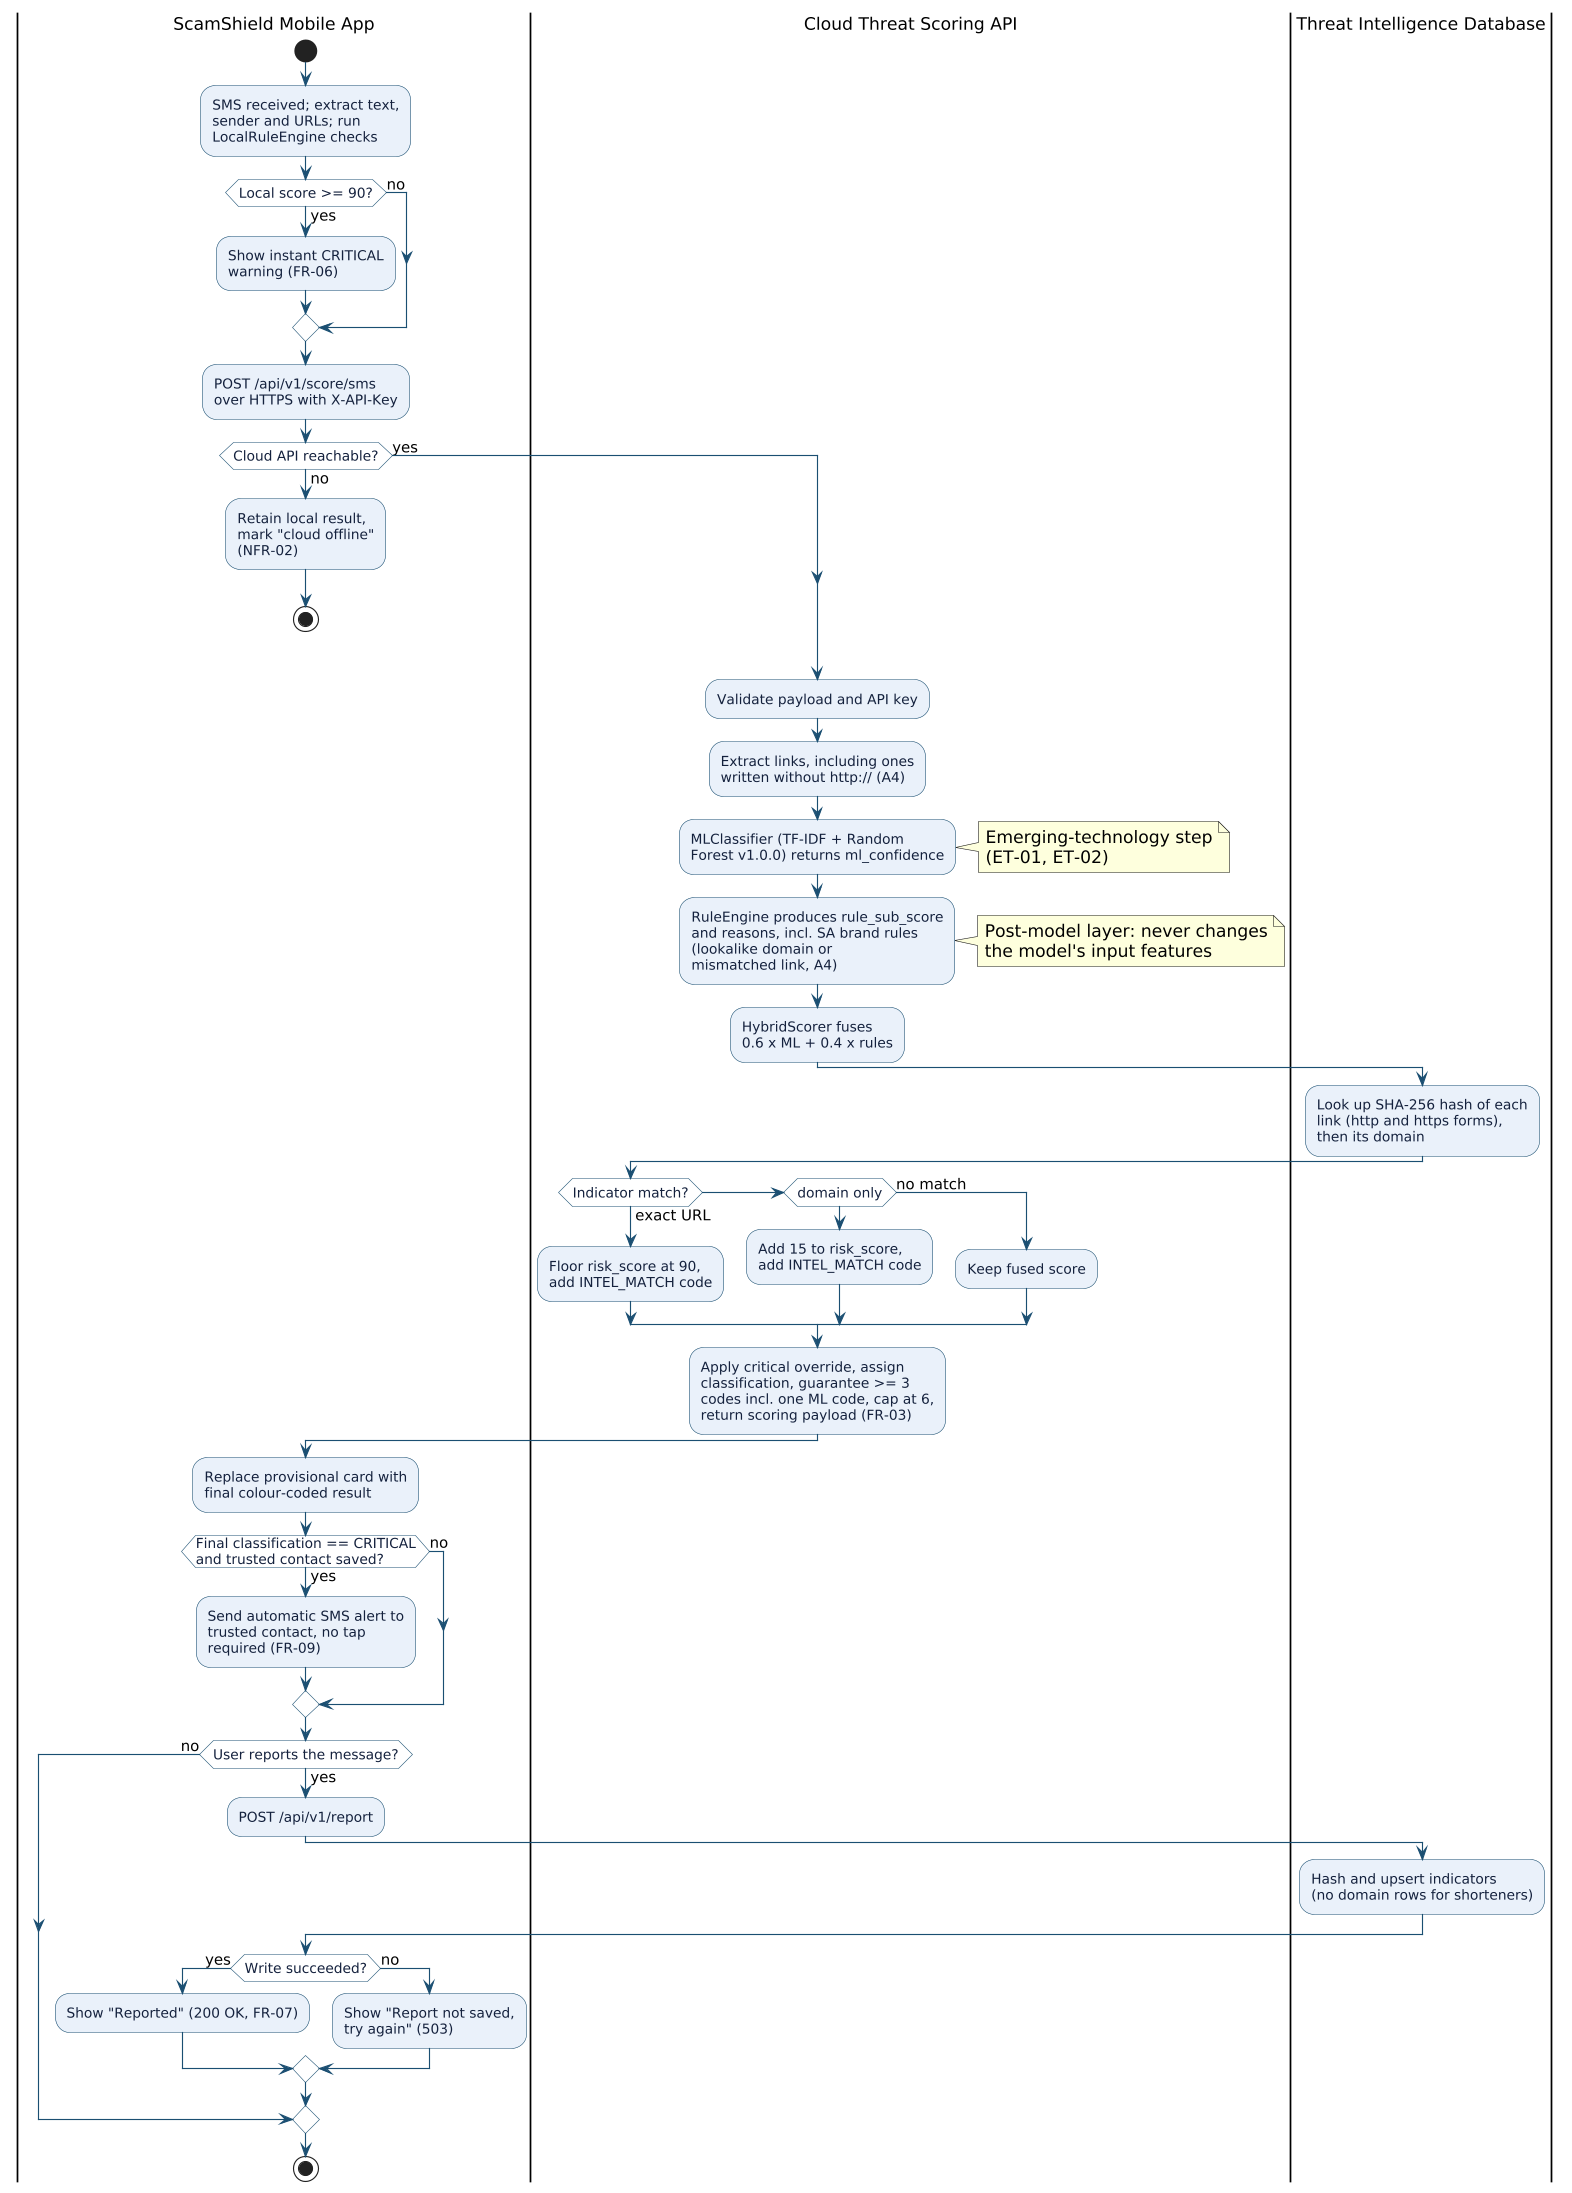

The diagram above was rendered by PlantUML. Its source (embedded in the PNG):
@startuml
skinparamlocked dpi 110
skinparam defaultFontSize 15
skinparam ArrowFontSize 13
skinparam backgroundColor white
skinparam ActivityBorderColor #1B4F72
skinparam ActivityBackgroundColor #EAF1FA
skinparam ActivityFontColor #14213D
skinparam ActivityDiamondBorderColor #1B4F72
skinparam ActivityDiamondBackgroundColor white
skinparam ActivityDiamondFontColor #14213D
skinparam ArrowColor #1B4F72
skinparam PartitionBorderColor #1B4F72
skinparam PartitionBackgroundColor #EEF3FA
skinparam ActivityFontSize 12
skinparam shadowing false

|ScamShield Mobile App|
start
:SMS received; extract text,
sender and URLs; run
LocalRuleEngine checks;
if (Local score >= 90?) then (yes)
  :Show instant CRITICAL
  warning (FR-06);
else (no)
endif
:POST /api/v1/score/sms
over HTTPS with X-API-Key;
if (Cloud API reachable?) then (no)
  :Retain local result,
  mark "cloud offline"
  (NFR-02);
  stop
else (yes)
endif

|Cloud Threat Scoring API|
:Validate payload and API key;
:Extract links, including ones
written without http:// (A4);
:MLClassifier (TF-IDF + Random
Forest v1.0.0) returns ml_confidence;
note right
  Emerging-technology step
  (ET-01, ET-02)
end note
:RuleEngine produces rule_sub_score
and reasons, incl. SA brand rules
(lookalike domain or
mismatched link, A4);
note right
  Post-model layer: never changes
  the model's input features
end note
:HybridScorer fuses
0.6 x ML + 0.4 x rules;

|Threat Intelligence Database|
:Look up SHA-256 hash of each
link (http and https forms),
then its domain;

|Cloud Threat Scoring API|
if (Indicator match?) then (exact URL)
  :Floor risk_score at 90,
  add INTEL_MATCH code;
elseif (domain only) then
  :Add 15 to risk_score,
  add INTEL_MATCH code;
else (no match)
  :Keep fused score;
endif
:Apply critical override, assign
classification, guarantee >= 3
codes incl. one ML code, cap at 6,
return scoring payload (FR-03);

|ScamShield Mobile App|
:Replace provisional card with
final colour-coded result;
if (Final classification == CRITICAL\nand trusted contact saved?) then (yes)
  :Send automatic SMS alert to
  trusted contact, no tap
  required (FR-09);
else (no)
endif
if (User reports the message?) then (yes)
  :POST /api/v1/report;
  |Threat Intelligence Database|
  :Hash and upsert indicators
  (no domain rows for shorteners);
  |ScamShield Mobile App|
  if (Write succeeded?) then (yes)
    :Show "Reported" (200 OK, FR-07);
  else (no)
    :Show "Report not saved,
    try again" (503);
  endif
else (no)
endif
stop
@enduml